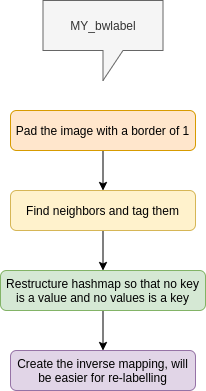

The diagram above was exported from draw.io. Its source (the exported page's mxGraphModel, read from the mxfile embedded in the PNG):
<mxGraphModel dx="781" dy="688" grid="1" gridSize="10" guides="1" tooltips="1" connect="1" arrows="1" fold="1" page="1" pageScale="1" pageWidth="850" pageHeight="1100" math="0" shadow="0">
  <root>
    <mxCell id="0" />
    <mxCell id="1" parent="0" />
    <mxCell id="rXSSJv_Tz8HSlvuSN7PK-6" value="" style="edgeStyle=orthogonalEdgeStyle;rounded=0;orthogonalLoop=1;jettySize=auto;html=1;" parent="1" source="rXSSJv_Tz8HSlvuSN7PK-1" target="rXSSJv_Tz8HSlvuSN7PK-2" edge="1">
      <mxGeometry relative="1" as="geometry" />
    </mxCell>
    <mxCell id="rXSSJv_Tz8HSlvuSN7PK-1" value="Pad the image with a border of 1" style="rounded=1;whiteSpace=wrap;html=1;fillColor=#ffe6cc;strokeColor=#d79b00;" parent="1" vertex="1">
      <mxGeometry x="305" y="150" width="185" height="40" as="geometry" />
    </mxCell>
    <mxCell id="rXSSJv_Tz8HSlvuSN7PK-8" value="" style="edgeStyle=orthogonalEdgeStyle;rounded=0;orthogonalLoop=1;jettySize=auto;html=1;" parent="1" source="rXSSJv_Tz8HSlvuSN7PK-2" target="rXSSJv_Tz8HSlvuSN7PK-3" edge="1">
      <mxGeometry relative="1" as="geometry" />
    </mxCell>
    <mxCell id="rXSSJv_Tz8HSlvuSN7PK-2" value="Find neighbors and tag them" style="rounded=1;whiteSpace=wrap;html=1;fillColor=#fff2cc;strokeColor=#d6b656;" parent="1" vertex="1">
      <mxGeometry x="305" y="230" width="185" height="40" as="geometry" />
    </mxCell>
    <mxCell id="rXSSJv_Tz8HSlvuSN7PK-7" value="" style="edgeStyle=orthogonalEdgeStyle;rounded=0;orthogonalLoop=1;jettySize=auto;html=1;" parent="1" source="rXSSJv_Tz8HSlvuSN7PK-3" target="rXSSJv_Tz8HSlvuSN7PK-4" edge="1">
      <mxGeometry relative="1" as="geometry" />
    </mxCell>
    <mxCell id="rXSSJv_Tz8HSlvuSN7PK-3" value="Restructure hashmap so that no key is a value and no values is a key" style="rounded=1;whiteSpace=wrap;html=1;fillColor=#d5e8d4;strokeColor=#82b366;" parent="1" vertex="1">
      <mxGeometry x="295" y="310" width="205" height="40" as="geometry" />
    </mxCell>
    <mxCell id="rXSSJv_Tz8HSlvuSN7PK-4" value="Create the inverse mapping, will be easier for re-labelling" style="rounded=1;whiteSpace=wrap;html=1;fillColor=#e1d5e7;strokeColor=#9673a6;" parent="1" vertex="1">
      <mxGeometry x="305" y="390" width="185" height="40" as="geometry" />
    </mxCell>
    <mxCell id="rXSSJv_Tz8HSlvuSN7PK-9" value="MY_bwlabel" style="shape=callout;whiteSpace=wrap;html=1;perimeter=calloutPerimeter;fillColor=#f5f5f5;strokeColor=#666666;fontColor=#333333;" parent="1" vertex="1">
      <mxGeometry x="337.5" y="40" width="120" height="80" as="geometry" />
    </mxCell>
  </root>
</mxGraphModel>